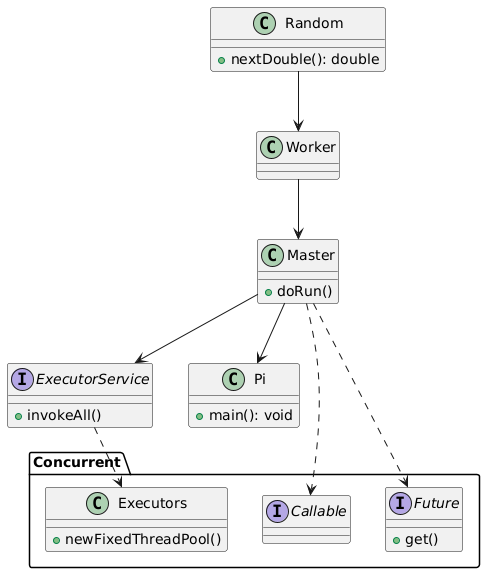

The diagram above was rendered by PlantUML. Its source (embedded in the PNG):
@startuml
package "Concurrent" {
    interface Callable
    interface Future {
        +get()
    }
    class Executors {
        +newFixedThreadPool()
    }
}

interface ExecutorService {
    +invokeAll()
}

class Random {
    +nextDouble(): double
}

class Worker

class Master {
    +doRun()
}

class Pi {
    +main(): void
}

Random --> Worker
Worker --> Master
Master --> Pi
Master --> ExecutorService
Master ..> Callable
Master ..> Future
ExecutorService ..> Executors
@enduml